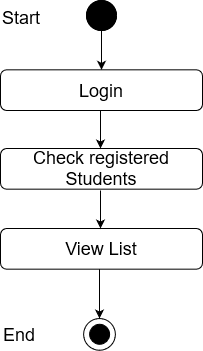

The diagram above was exported from draw.io. Its source (the exported page's mxGraphModel, read from the mxfile embedded in the PNG):
<mxGraphModel dx="1021" dy="518" grid="1" gridSize="10" guides="1" tooltips="1" connect="1" arrows="1" fold="1" page="1" pageScale="1" pageWidth="850" pageHeight="1100" math="0" shadow="0">
  <root>
    <mxCell id="0" />
    <mxCell id="1" parent="0" />
    <mxCell id="sV8FAGOGwMWc5fB0BNt6-1" value="" style="edgeStyle=orthogonalEdgeStyle;rounded=0;orthogonalLoop=1;jettySize=auto;html=1;entryX=0.5;entryY=0;entryDx=0;entryDy=0;" edge="1" parent="1" source="sV8FAGOGwMWc5fB0BNt6-2" target="sV8FAGOGwMWc5fB0BNt6-5">
      <mxGeometry relative="1" as="geometry">
        <mxPoint x="411" y="128" as="targetPoint" />
      </mxGeometry>
    </mxCell>
    <mxCell id="sV8FAGOGwMWc5fB0BNt6-2" value="" style="ellipse;whiteSpace=wrap;html=1;aspect=fixed;fillColor=#000000;" vertex="1" parent="1">
      <mxGeometry x="396" y="70" width="30" height="30" as="geometry" />
    </mxCell>
    <mxCell id="sV8FAGOGwMWc5fB0BNt6-3" value="Success" style="text;html=1;strokeColor=none;fillColor=none;align=center;verticalAlign=middle;whiteSpace=wrap;rounded=0;" vertex="1" parent="1">
      <mxGeometry x="431" y="170" as="geometry" />
    </mxCell>
    <mxCell id="sV8FAGOGwMWc5fB0BNt6-4" value="&lt;font style=&quot;font-size: 18px&quot;&gt;Check registered Students&lt;br&gt;&lt;/font&gt;" style="rounded=1;whiteSpace=wrap;html=1;fillColor=#FFFFFF;" vertex="1" parent="1">
      <mxGeometry x="310" y="218" width="202" height="40.67" as="geometry" />
    </mxCell>
    <mxCell id="sV8FAGOGwMWc5fB0BNt6-5" value="&lt;font style=&quot;font-size: 18px&quot;&gt;Login&lt;br&gt;&lt;/font&gt;" style="rounded=1;whiteSpace=wrap;html=1;fillColor=#FFFFFF;" vertex="1" parent="1">
      <mxGeometry x="310" y="139.33000000000004" width="202" height="40.67" as="geometry" />
    </mxCell>
    <mxCell id="sV8FAGOGwMWc5fB0BNt6-6" value="" style="endArrow=classic;html=1;exitX=0.5;exitY=1;exitDx=0;exitDy=0;entryX=0.5;entryY=0;entryDx=0;entryDy=0;" edge="1" parent="1">
      <mxGeometry width="50" height="50" relative="1" as="geometry">
        <mxPoint x="410" y="180" as="sourcePoint" />
        <mxPoint x="410" y="218" as="targetPoint" />
      </mxGeometry>
    </mxCell>
    <mxCell id="sV8FAGOGwMWc5fB0BNt6-10" value="" style="ellipse;whiteSpace=wrap;html=1;aspect=fixed;fillColor=#000000;" vertex="1" parent="1">
      <mxGeometry x="396" y="70" width="30" height="30" as="geometry" />
    </mxCell>
    <mxCell id="sV8FAGOGwMWc5fB0BNt6-11" value="&lt;font style=&quot;font-size: 18px&quot;&gt;Start&lt;/font&gt;" style="text;whiteSpace=wrap;html=1;" vertex="1" parent="1">
      <mxGeometry x="310" y="70" width="130" height="30" as="geometry" />
    </mxCell>
    <mxCell id="sV8FAGOGwMWc5fB0BNt6-40" value="&lt;font style=&quot;font-size: 18px&quot;&gt;View List&lt;br&gt;&lt;/font&gt;" style="rounded=1;whiteSpace=wrap;html=1;fillColor=#FFFFFF;" vertex="1" parent="1">
      <mxGeometry x="310" y="298" width="202" height="40.67" as="geometry" />
    </mxCell>
    <mxCell id="sV8FAGOGwMWc5fB0BNt6-41" value="" style="endArrow=classic;html=1;exitX=0.5;exitY=1;exitDx=0;exitDy=0;entryX=0.5;entryY=0;entryDx=0;entryDy=0;" edge="1" parent="1">
      <mxGeometry width="50" height="50" relative="1" as="geometry">
        <mxPoint x="410" y="260" as="sourcePoint" />
        <mxPoint x="410" y="298" as="targetPoint" />
      </mxGeometry>
    </mxCell>
    <mxCell id="sV8FAGOGwMWc5fB0BNt6-42" value="" style="ellipse;whiteSpace=wrap;html=1;aspect=fixed;fillColor=#FFFFFF;" vertex="1" parent="1">
      <mxGeometry x="393.11" y="388.0000000000001" width="31.78" height="31.78" as="geometry" />
    </mxCell>
    <mxCell id="sV8FAGOGwMWc5fB0BNt6-43" value="" style="ellipse;whiteSpace=wrap;html=1;aspect=fixed;fillColor=#000000;" vertex="1" parent="1">
      <mxGeometry x="399.11" y="393.7800000000001" width="20" height="20" as="geometry" />
    </mxCell>
    <mxCell id="sV8FAGOGwMWc5fB0BNt6-44" value="" style="endArrow=classic;html=1;entryX=0.5;entryY=0;entryDx=0;entryDy=0;exitX=0.5;exitY=1;exitDx=0;exitDy=0;" edge="1" parent="1">
      <mxGeometry width="50" height="50" relative="1" as="geometry">
        <mxPoint x="409" y="338.6700000000002" as="sourcePoint" />
        <mxPoint x="409.0000000000002" y="388.0000000000001" as="targetPoint" />
      </mxGeometry>
    </mxCell>
    <mxCell id="sV8FAGOGwMWc5fB0BNt6-45" value="&lt;font style=&quot;font-size: 18px&quot;&gt;End&lt;/font&gt;" style="text;whiteSpace=wrap;html=1;" vertex="1" parent="1">
      <mxGeometry x="311" y="386.7800000000001" width="130" height="30" as="geometry" />
    </mxCell>
  </root>
</mxGraphModel>